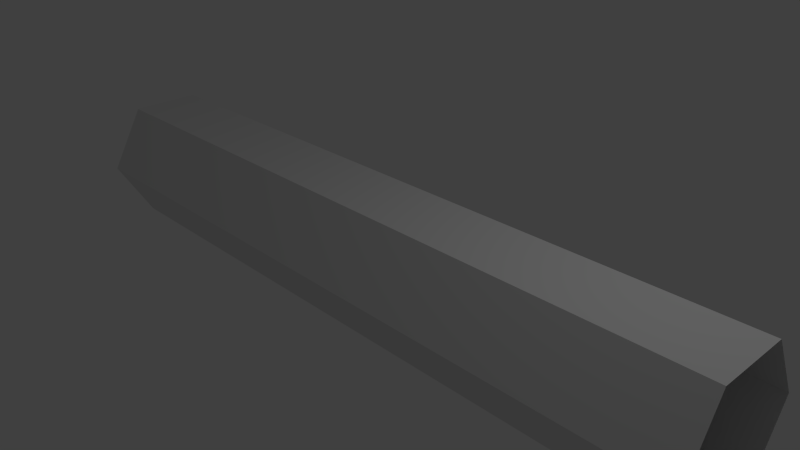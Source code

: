 # Source: Piece.blend  (saved by Blender 2.63.0; exported with 4.5.12 LTS)
import bpy
from mathutils import Matrix  # noqa: F401  (used for matrix-valued properties, if any)

bpy.ops.wm.read_factory_settings(use_empty=True)
scene = bpy.context.scene
scene.name = 'Scene'

# ---- collections
col_collection_1 = bpy.data.collections.new('Collection 1'); scene.collection.children.link(col_collection_1)

# ---- world
world_world = bpy.data.worlds.new('World'); scene.world = world_world
world_world.color = (0.05088, 0.05088, 0.05088)
world_world.use_sun_shadow = False
world_world.sun_shadow_jitter_overblur = 0.0
world_world.cycles.sampling_method = 'MANUAL'
world_world.cycles.sample_map_resolution = 256

# ---- cameras
cam_camera = bpy.data.cameras.new('Camera')
cam_camera.clip_end = 100.0
cam_camera.lens = 35.0
cam_camera.sensor_width = 32.0
cam_camera.sensor_height = 18.0
cam_camera.ortho_scale = 7.314
cam_camera.dof.focus_distance = 0.0
cam_camera.dof.aperture_fstop = 128.0

# ---- lights
light_lamp = bpy.data.lights.new('Lamp', 'POINT')
light_lamp.transmission_factor = 0.0
light_lamp.cutoff_distance = 30.0
light_lamp.energy = 100.0
light_lamp.shadow_buffer_clip_start = 1.001
light_lamp.shadow_soft_size = 1.0
light_lamp.shadow_maximum_resolution = 0.006
light_lamp.use_absolute_resolution = True
light_lamp.cycles.use_multiple_importance_sampling = False

# ---- meshes
me_circle = bpy.data.meshes.new('Circle')
me_circle.from_pydata([(-5.0, 1.0, 1.542e-07), (-5.0, 0.5, 0.866), (-5.0, -0.5, 0.866), (-5.0, -1.0, -2.019e-07), (-5.0, -0.5, -0.866), (-5.0, 0.5, -0.866), (5.0, 1.0, 1.542e-07), (5.0, 0.5, 0.866), (5.0, -0.5, 0.866), (5.0, -1.0, -2.019e-07), (5.0, -0.5, -0.866), (5.0, 0.5, -0.866)], [], [(11, 10, 4, 5), (8, 7, 1, 2), (10, 9, 3, 4), (11, 5, 0, 6), (7, 6, 0, 1), (9, 8, 2, 3)])
me_circle.use_remesh_preserve_volume = False
me_circle.use_remesh_preserve_attributes = False
me_circle.use_mirror_vertex_groups = False
me_circle.update()

# ---- objects
ob_circle = bpy.data.objects.new('Circle', me_circle)
ob_lamp = bpy.data.objects.new('Lamp', light_lamp)
ob_camera = bpy.data.objects.new('Camera', cam_camera)

# ---- transforms, parenting, visibility, modifiers, constraints
ob_circle.location = (0.0, 0.0, 0.0)
ob_circle.lineart.crease_threshold = 0.0
ob_lamp.location = (4.076, 1.005, 5.904)
ob_lamp.rotation_euler = (0.6503, 0.05522, 1.866)
ob_lamp.lock_rotations_4d = False
ob_lamp.empty_display_type = 'ARROWS'
ob_lamp.color = (0.0, 0.0, 0.0, 0.0)
ob_lamp.lineart.crease_threshold = 0.0
ob_camera.location = (7.481, -6.508, 5.344)
ob_camera.rotation_euler = (1.109, 0.01082, 0.8149)
ob_camera.lock_rotations_4d = False
ob_camera.empty_display_type = 'ARROWS'
ob_camera.color = (0.0, 0.0, 0.0, 0.0)
ob_camera.display_type = 'WIRE'
ob_camera.lineart.crease_threshold = 0.0

# ---- collection membership
col_collection_1.objects.link(ob_circle)
col_collection_1.objects.link(ob_lamp)
col_collection_1.objects.link(ob_camera)

# ---- scene / render settings (as saved in the file)
scene.camera = ob_camera
scene.frame_start = 1; scene.frame_end = 250; scene.frame_set(1)
scene.render.engine = 'BLENDER_EEVEE_NEXT'
scene.render.image_settings.color_mode = 'RGB'
scene.render.image_settings.compression = 90
scene.render.resolution_percentage = 50
scene.render.dither_intensity = 0.0
scene.render.bake_margin = 2
scene.render.bake_bias = 0.0
scene.cycles.use_denoising = False
scene.cycles.samples = 10
scene.cycles.sampling_pattern = 'TABULATED_SOBOL'
scene.cycles.light_sampling_threshold = 0.0
scene.cycles.use_adaptive_sampling = False
scene.cycles.use_light_tree = False
scene.cycles.blur_glossy = 0.0
scene.cycles.volume_bounces = 1
scene.cycles.pixel_filter_type = 'GAUSSIAN'
scene.cycles.sample_clamp_indirect = 0.0
scene.view_settings.view_transform = 'Standard'
bpy.context.view_layer.update()
